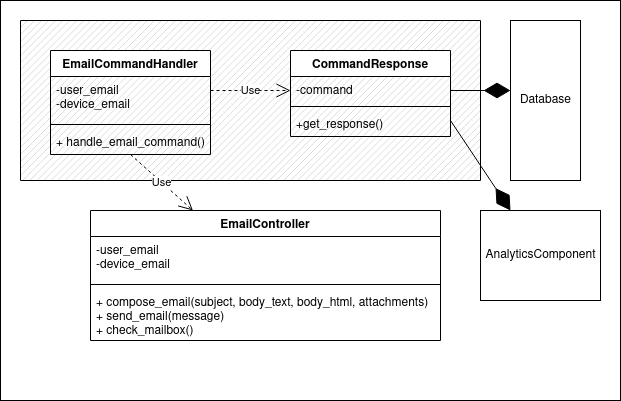

The diagram above was exported from draw.io. Its source (the exported page's mxGraphModel, read from the mxfile embedded in the PNG):
<mxGraphModel dx="746" dy="1164" grid="1" gridSize="10" guides="1" tooltips="1" connect="1" arrows="1" fold="1" page="1" pageScale="1" pageWidth="850" pageHeight="1100" math="0" shadow="0">
  <root>
    <mxCell id="0" />
    <mxCell id="1" parent="0" />
    <mxCell id="aN2B478cZaKHUW3L6OJx-38" value="" style="rounded=0;whiteSpace=wrap;html=1;" vertex="1" parent="1">
      <mxGeometry x="110" y="30" width="620" height="400" as="geometry" />
    </mxCell>
    <mxCell id="aN2B478cZaKHUW3L6OJx-36" value="" style="verticalLabelPosition=bottom;verticalAlign=top;html=1;shape=mxgraph.basic.patternFillRect;fillStyle=diag;step=5;fillStrokeWidth=0.2;fillStrokeColor=#dddddd;" vertex="1" parent="1">
      <mxGeometry x="130" y="50" width="460" height="160" as="geometry" />
    </mxCell>
    <mxCell id="aN2B478cZaKHUW3L6OJx-1" value="EmailCommandHandler" style="swimlane;fontStyle=1;align=center;verticalAlign=top;childLayout=stackLayout;horizontal=1;startSize=26;horizontalStack=0;resizeParent=1;resizeParentMax=0;resizeLast=0;collapsible=1;marginBottom=0;" vertex="1" parent="1">
      <mxGeometry x="160" y="80" width="160" height="104" as="geometry" />
    </mxCell>
    <mxCell id="aN2B478cZaKHUW3L6OJx-2" value="-user_email&#10;-device_email&#10;" style="text;align=left;verticalAlign=top;spacingLeft=4;spacingRight=4;overflow=hidden;rotatable=0;points=[[0,0.5],[1,0.5]];portConstraint=eastwest;" vertex="1" parent="aN2B478cZaKHUW3L6OJx-1">
      <mxGeometry y="26" width="160" height="44" as="geometry" />
    </mxCell>
    <mxCell id="aN2B478cZaKHUW3L6OJx-3" value="" style="line;strokeWidth=1;fillColor=none;align=left;verticalAlign=middle;spacingTop=-1;spacingLeft=3;spacingRight=3;rotatable=0;labelPosition=right;points=[];portConstraint=eastwest;" vertex="1" parent="aN2B478cZaKHUW3L6OJx-1">
      <mxGeometry y="70" width="160" height="8" as="geometry" />
    </mxCell>
    <mxCell id="aN2B478cZaKHUW3L6OJx-4" value="+ handle_email_command()" style="text;align=left;verticalAlign=top;spacingLeft=4;spacingRight=4;overflow=hidden;rotatable=0;points=[[0,0.5],[1,0.5]];portConstraint=eastwest;" vertex="1" parent="aN2B478cZaKHUW3L6OJx-1">
      <mxGeometry y="78" width="160" height="26" as="geometry" />
    </mxCell>
    <mxCell id="aN2B478cZaKHUW3L6OJx-10" value="Use" style="endArrow=open;endSize=12;dashed=1;html=1;" edge="1" parent="1">
      <mxGeometry width="160" relative="1" as="geometry">
        <mxPoint x="320" y="120" as="sourcePoint" />
        <mxPoint x="400" y="120" as="targetPoint" />
      </mxGeometry>
    </mxCell>
    <mxCell id="aN2B478cZaKHUW3L6OJx-11" value="EmailController" style="swimlane;fontStyle=1;align=center;verticalAlign=top;childLayout=stackLayout;horizontal=1;startSize=26;horizontalStack=0;resizeParent=1;resizeParentMax=0;resizeLast=0;collapsible=1;marginBottom=0;" vertex="1" parent="1">
      <mxGeometry x="200" y="240" width="350" height="130" as="geometry" />
    </mxCell>
    <mxCell id="aN2B478cZaKHUW3L6OJx-12" value="-user_email&#10;-device_email&#10;" style="text;strokeColor=none;fillColor=none;align=left;verticalAlign=top;spacingLeft=4;spacingRight=4;overflow=hidden;rotatable=0;points=[[0,0.5],[1,0.5]];portConstraint=eastwest;" vertex="1" parent="aN2B478cZaKHUW3L6OJx-11">
      <mxGeometry y="26" width="350" height="44" as="geometry" />
    </mxCell>
    <mxCell id="aN2B478cZaKHUW3L6OJx-13" value="" style="line;strokeWidth=1;fillColor=none;align=left;verticalAlign=middle;spacingTop=-1;spacingLeft=3;spacingRight=3;rotatable=0;labelPosition=right;points=[];portConstraint=eastwest;" vertex="1" parent="aN2B478cZaKHUW3L6OJx-11">
      <mxGeometry y="70" width="350" height="8" as="geometry" />
    </mxCell>
    <mxCell id="aN2B478cZaKHUW3L6OJx-14" value="+ compose_email(subject, body_text, body_html, attachments)&#10;+ send_email(message)&#10;+ check_mailbox()&#10;" style="text;strokeColor=none;fillColor=none;align=left;verticalAlign=top;spacingLeft=4;spacingRight=4;overflow=hidden;rotatable=0;points=[[0,0.5],[1,0.5]];portConstraint=eastwest;" vertex="1" parent="aN2B478cZaKHUW3L6OJx-11">
      <mxGeometry y="78" width="350" height="52" as="geometry" />
    </mxCell>
    <mxCell id="aN2B478cZaKHUW3L6OJx-15" value="CommandResponse" style="swimlane;fontStyle=1;align=center;verticalAlign=top;childLayout=stackLayout;horizontal=1;startSize=26;horizontalStack=0;resizeParent=1;resizeParentMax=0;resizeLast=0;collapsible=1;marginBottom=0;" vertex="1" parent="1">
      <mxGeometry x="400" y="80" width="160" height="86" as="geometry" />
    </mxCell>
    <mxCell id="aN2B478cZaKHUW3L6OJx-16" value="-command" style="text;strokeColor=none;fillColor=none;align=left;verticalAlign=top;spacingLeft=4;spacingRight=4;overflow=hidden;rotatable=0;points=[[0,0.5],[1,0.5]];portConstraint=eastwest;" vertex="1" parent="aN2B478cZaKHUW3L6OJx-15">
      <mxGeometry y="26" width="160" height="26" as="geometry" />
    </mxCell>
    <mxCell id="aN2B478cZaKHUW3L6OJx-17" value="" style="line;strokeWidth=1;fillColor=none;align=left;verticalAlign=middle;spacingTop=-1;spacingLeft=3;spacingRight=3;rotatable=0;labelPosition=right;points=[];portConstraint=eastwest;" vertex="1" parent="aN2B478cZaKHUW3L6OJx-15">
      <mxGeometry y="52" width="160" height="8" as="geometry" />
    </mxCell>
    <mxCell id="aN2B478cZaKHUW3L6OJx-18" value="+get_response()&#10;" style="text;strokeColor=none;fillColor=none;align=left;verticalAlign=top;spacingLeft=4;spacingRight=4;overflow=hidden;rotatable=0;points=[[0,0.5],[1,0.5]];portConstraint=eastwest;" vertex="1" parent="aN2B478cZaKHUW3L6OJx-15">
      <mxGeometry y="60" width="160" height="26" as="geometry" />
    </mxCell>
    <mxCell id="aN2B478cZaKHUW3L6OJx-20" value="Use" style="endArrow=open;endSize=12;dashed=1;html=1;" edge="1" parent="1" target="aN2B478cZaKHUW3L6OJx-11">
      <mxGeometry width="160" relative="1" as="geometry">
        <mxPoint x="240" y="184" as="sourcePoint" />
        <mxPoint x="244" y="282" as="targetPoint" />
      </mxGeometry>
    </mxCell>
    <mxCell id="aN2B478cZaKHUW3L6OJx-27" value="Database" style="html=1;direction=south;" vertex="1" parent="1">
      <mxGeometry x="620" y="50" width="70" height="160" as="geometry" />
    </mxCell>
    <mxCell id="aN2B478cZaKHUW3L6OJx-30" value="" style="endArrow=diamondThin;endFill=1;endSize=24;html=1;" edge="1" parent="1">
      <mxGeometry width="160" relative="1" as="geometry">
        <mxPoint x="560" y="120" as="sourcePoint" />
        <mxPoint x="620" y="120" as="targetPoint" />
      </mxGeometry>
    </mxCell>
    <mxCell id="aN2B478cZaKHUW3L6OJx-39" value="AnalyticsComponent" style="html=1;" vertex="1" parent="1">
      <mxGeometry x="590" y="240" width="120" height="90" as="geometry" />
    </mxCell>
    <mxCell id="aN2B478cZaKHUW3L6OJx-40" value="" style="endArrow=diamondThin;endFill=1;endSize=24;html=1;" edge="1" parent="1" target="aN2B478cZaKHUW3L6OJx-39">
      <mxGeometry width="160" relative="1" as="geometry">
        <mxPoint x="560" y="150" as="sourcePoint" />
        <mxPoint x="720" y="150" as="targetPoint" />
      </mxGeometry>
    </mxCell>
  </root>
</mxGraphModel>